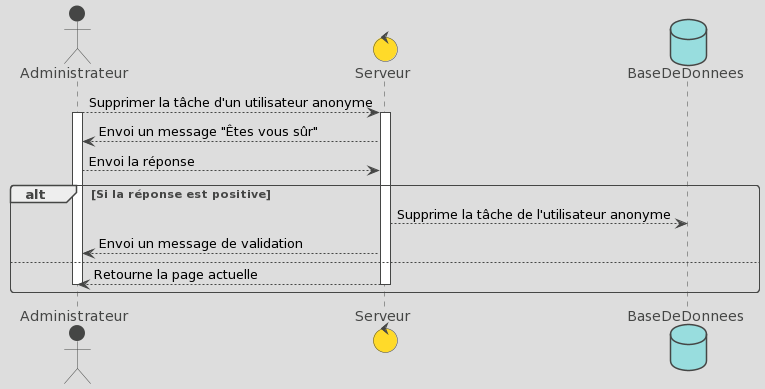

The diagram above was rendered by PlantUML. Its source (embedded in the PNG):
@startuml
!theme toy
actor Administrateur
control Serveur
database BaseDeDonnees

Administrateur --> Serveur : Supprimer la tâche d'un utilisateur anonyme
Activate Administrateur
Activate Serveur

Serveur --> Administrateur : Envoi un message "Êtes vous sûr"

Administrateur --> Serveur : Envoi la réponse

alt Si la réponse est positive
  Serveur --> BaseDeDonnees : Supprime la tâche de l'utilisateur anonyme

  Serveur --> Administrateur : Envoi un message de validation
else
  Serveur --> Administrateur : Retourne la page actuelle
  Deactivate Administrateur
  Deactivate Serveur
end
@enduml